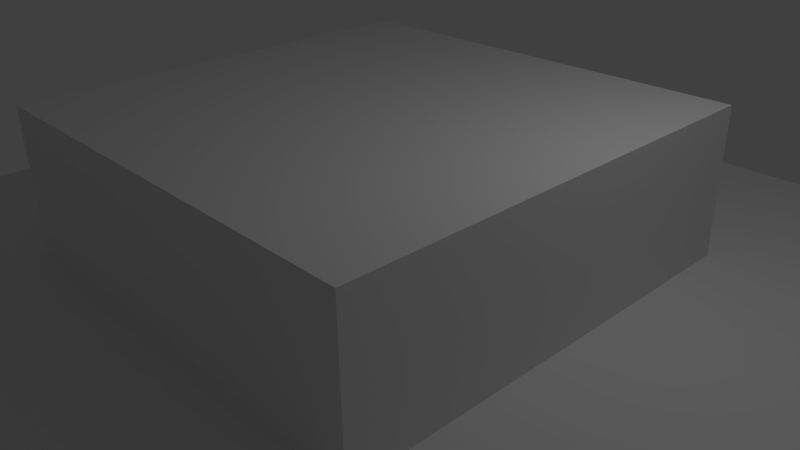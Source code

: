 # Source: bouton3.blend  (saved by Blender 2.77.0; exported with 4.5.12 LTS)
import bpy
from mathutils import Matrix  # noqa: F401  (used for matrix-valued properties, if any)

bpy.ops.wm.read_factory_settings(use_empty=True)
scene = bpy.context.scene
scene.name = 'Scene'

# ---- collections
col_collection_1 = bpy.data.collections.new('Collection 1'); scene.collection.children.link(col_collection_1)

# ---- materials (node trees are filled in below, after node groups)
mat_material = bpy.data.materials.new('Material')
mat_material.alpha_threshold = 0.0
mat_material.use_transparent_shadow = False
mat_material.roughness = 0.5
mat_material.line_color = (0.0, 0.0, 0.0, 1.0)

# ---- material node trees

# ---- world
world_world = bpy.data.worlds.new('World'); scene.world = world_world
world_world.color = (0.05088, 0.05088, 0.05088)
world_world.use_sun_shadow = False
world_world.sun_shadow_jitter_overblur = 0.0
world_world.cycles.sampling_method = 'MANUAL'

# ---- cameras
cam_camera = bpy.data.cameras.new('Camera')
cam_camera.clip_end = 100.0
cam_camera.lens = 35.0
cam_camera.sensor_width = 32.0
cam_camera.sensor_height = 18.0
cam_camera.ortho_scale = 7.314
cam_camera.dof.focus_distance = 0.0
cam_camera.dof.aperture_fstop = 128.0

# ---- lights
light_lamp = bpy.data.lights.new('Lamp', 'POINT')
light_lamp.transmission_factor = 0.0
light_lamp.cutoff_distance = 30.0
light_lamp.energy = 100.0
light_lamp.shadow_buffer_clip_start = 1.001
light_lamp.shadow_soft_size = 0.1
light_lamp.shadow_maximum_resolution = 0.006
light_lamp.use_absolute_resolution = True

# ---- meshes
me_cube_001 = bpy.data.meshes.new('Cube.001')
me_cube_001.from_pydata([(2.0, 1.999, -10.0), (2.0, -1.999, -10.0), (-2.0, -1.999, -10.0), (-2.0, 1.999, -10.0), (2.0, 2.5, 2.0), (2.0, -2.5, 2.0), (-2.0, -2.5, 2.0), (-2.0, 2.5, 2.0), (2.0, 2.5, -2.0), (2.0, -2.5, -2.0), (-2.0, -2.5, -2.0), (-2.0, 2.5, -2.0), (2.0, 2.5, 0.0), (2.0, -2.5, 0.0), (-2.0, -2.5, 0.0), (-2.0, 2.5, 0.0), (2.0, 2.5, -4.0), (2.0, -2.5, -4.0), (-2.0, -2.5, -4.0), (-2.0, 2.5, -4.0), (-3.0, -2.5, -5.96e-08), (-3.0, -2.5, 2.0), (-3.0, 2.5, 2.0), (2.0, -3.0, -2.274e-14), (-2.0, -3.0, -2.274e-14), (-2.0, -3.0, 2.0), (3.0, 2.5, 5.96e-08), (3.0, 2.5, 2.0), (3.0, -2.5, 2.0), (2.0, 3.0, 1.192e-07), (2.0, 3.0, 2.0), (-2.0, 3.0, 1.192e-07), (-2.0, 3.0, 2.0), (2.0, 2.5, -6.0), (2.0, -2.5, -6.0), (-2.0, -2.5, -6.0), (-2.0, 2.5, -6.0), (-2.5, -2.5, -5.0), (-2.5, 2.5, -5.0), (2.5, 2.5, -5.0), (2.5, -2.5, -5.0), (0.8333, 1.999, -10.0), (-0.8333, 1.999, -10.0), (0.8333, -1.999, -10.0), (-0.8333, -1.999, -10.0), (0.8333, 2.5, 2.0), (-0.8333, 2.5, 2.0), (0.8333, -2.5, 2.0), (-0.8333, -2.5, 2.0), (0.8333, 2.5, -2.0), (-0.8333, 2.5, -2.0), (0.8333, -2.5, -2.0), (-0.8333, -2.5, -2.0), (0.8333, 2.5, 0.0), (-0.8333, 2.5, 0.0), (0.8333, -2.5, 0.0), (-0.8333, -2.5, 0.0), (0.8333, -2.5, -4.0), (-0.8333, -2.5, -4.0), (0.8333, 2.5, -4.0), (-0.8333, 2.5, -4.0), (0.8333, -3.0, 2.0), (-0.8333, -3.0, 2.0), (0.8333, -3.0, -2.274e-14), (-0.8333, -3.0, -2.274e-14), (0.8333, 3.0, 2.0), (-0.8333, 3.0, 2.0), (0.8333, 3.0, 1.192e-07), (-0.8333, 3.0, 1.192e-07), (0.8333, -2.5, -6.0), (-0.8333, -2.5, -6.0), (0.8333, 2.5, -6.0), (-0.8333, 2.5, -6.0), (-3.0, -3.0, -5.96e-08), (-3.0, -3.0, 2.0), (3.0, -2.5, 0.0), (3.0, -3.0, -2.274e-14), (3.0, -3.0, 2.0), (2.0, -3.0, 2.0), (3.0, 3.0, 5.96e-08), (3.0, 3.0, 2.0), (-3.0, 3.0, 1.192e-07), (-3.0, 3.0, 2.0), (-3.0, 2.5, -5.96e-08), (-2.0, -2.5, -9.0), (-2.0, 2.5, -9.0), (-0.8333, -2.5, -9.0), (-0.8333, 2.5, -9.0), (2.0, 2.5, -9.0), (2.0, -2.5, -9.0), (0.8333, -2.5, -9.0), (0.8333, 2.5, -9.0)], [], [(42, 44, 2, 3), (46, 7, 6, 48), (4, 5, 28, 27), (48, 6, 25, 62), (20, 14, 24, 73), (87, 42, 3, 85), (54, 50, 11, 15), (18, 10, 11, 19), (58, 52, 10, 18), (16, 8, 9, 17), (27, 26, 79, 80), (10, 14, 15, 11), (52, 56, 14, 10), (8, 12, 13, 9), (16, 17, 40, 39), (70, 58, 18, 35), (18, 19, 38, 37), (50, 60, 19, 11), (20, 21, 22, 83), (6, 7, 22, 21), (32, 31, 81, 82), (15, 14, 20, 83), (64, 62, 25, 24), (21, 20, 73, 74), (76, 75, 28, 77), (55, 13, 23, 63), (26, 27, 28, 75), (23, 13, 75, 76), (80, 79, 29, 30), (13, 12, 26, 75), (66, 68, 31, 32), (54, 15, 31, 68), (45, 4, 30, 65), (82, 81, 83, 22), (84, 35, 36, 85), (86, 70, 35, 84), (88, 33, 34, 89), (60, 72, 36, 19), (35, 18, 37), (36, 35, 37, 38), (19, 36, 38), (34, 33, 39, 40), (33, 16, 39), (17, 34, 40), (16, 33, 71, 59), (87, 86, 44, 42), (89, 34, 69, 90), (7, 46, 66, 32), (46, 45, 65, 66), (12, 53, 67, 29), (53, 54, 68, 67), (30, 29, 67, 65), (65, 67, 68, 66), (14, 56, 64, 24), (56, 55, 63, 64), (23, 78, 61, 63), (63, 61, 62, 64), (8, 16, 59, 49), (34, 17, 57, 69), (58, 70, 72, 60), (9, 13, 55, 51), (17, 9, 51, 57), (12, 8, 49, 53), (88, 0, 41, 91), (5, 47, 61, 78), (47, 48, 62, 61), (4, 45, 47, 5), (45, 46, 48, 47), (0, 1, 43, 41), (52, 58, 60, 50), (56, 52, 50, 54), (55, 56, 54, 53), (51, 55, 53, 49), (57, 51, 49, 59), (69, 57, 59, 71), (90, 69, 71, 91), (74, 73, 24, 25), (6, 21, 74, 25), (77, 28, 5, 78), (77, 78, 23, 76), (27, 80, 30, 4), (12, 29, 79, 26), (32, 82, 22, 7), (15, 83, 81, 31), (72, 70, 86, 87), (44, 86, 84, 2), (2, 84, 85, 3), (72, 87, 85, 36), (43, 90, 91, 41), (33, 88, 91, 71), (1, 89, 90, 43), (0, 88, 89, 1)])
me_cube_001.materials.append(mat_material)
me_cube_001.use_remesh_preserve_volume = False
me_cube_001.use_remesh_preserve_attributes = False
me_cube_001.use_mirror_vertex_groups = False
me_cube_001.update()
me_cube = bpy.data.meshes.new('Cube')
me_cube.from_pydata([(1.5, 1.5, -2.0), (1.5, -1.5, -2.0), (0.625, -0.625, -2.0), (0.625, 0.625, -2.0), (-0.625, 0.625, -2.0), (-1.5, 1.5, -2.0), (-1.5, -1.5, -2.0), (-0.625, -0.625, -2.0), (1.5, 1.5, 0.0), (-1.5, 1.5, 0.0), (1.5, -1.5, 0.0), (-1.5, -1.5, 0.0), (-0.625, -0.625, 0.0), (-0.625, 0.625, 0.0), (0.625, 0.625, 0.0), (0.625, -0.625, 0.0), (1.5, -0.625, -2.0), (1.5, -0.625, 0.0), (1.5, 0.625, 0.0), (1.5, 0.625, -2.0), (-1.5, 0.625, 0.0), (-1.5, 0.625, -2.0), (-1.5, -0.625, 0.0), (-1.5, -0.625, -2.0), (-0.625, 1.5, 0.0), (-0.625, 1.5, -2.0), (0.625, 1.5, 0.0), (0.625, 1.5, -2.0), (0.625, -1.5, 0.0), (0.625, -1.5, -2.0), (-0.625, -1.5, -2.0), (-0.625, -1.5, 0.0)], [], [(0, 19, 3, 27), (8, 0, 27, 26), (0, 8, 18, 19), (1, 10, 28, 29), (6, 11, 22, 23), (25, 4, 21, 5), (3, 2, 15, 14), (14, 13, 4, 3), (2, 7, 12, 15), (7, 4, 13, 12), (31, 12, 22, 11), (16, 17, 10, 1), (17, 15, 28, 10), (19, 18, 17, 16), (3, 19, 16, 2), (18, 14, 15, 17), (13, 20, 22, 12), (1, 29, 2, 16), (21, 20, 9, 5), (8, 26, 14, 18), (7, 23, 21, 4), (23, 22, 20, 21), (24, 25, 5, 9), (13, 24, 9, 20), (26, 27, 25, 24), (14, 26, 24, 13), (27, 3, 4, 25), (29, 28, 31, 30), (2, 29, 30, 7), (28, 15, 12, 31), (30, 31, 11, 6), (7, 30, 6, 23)])
me_cube.materials.append(mat_material)
me_cube.use_remesh_preserve_volume = False
me_cube.use_remesh_preserve_attributes = False
me_cube.use_mirror_vertex_groups = False
me_cube.update()

# ---- objects
ob_cube_001 = bpy.data.objects.new('Cube.001', me_cube_001)
ob_cube = bpy.data.objects.new('Cube', me_cube)
ob_lamp = bpy.data.objects.new('Lamp', light_lamp)
ob_camera = bpy.data.objects.new('Camera', cam_camera)

# ---- transforms, parenting, visibility, modifiers, constraints
ob_cube_001.location = (0.0, 0.0, 0.0)
ob_cube_001.lock_rotations_4d = False
ob_cube_001.empty_display_type = 'ARROWS'
ob_cube_001.lineart.crease_threshold = 0.0
ob_cube.location = (0.0, 0.0, 0.0)
ob_cube.scale = (4.0, 4.0, 1.0)
ob_cube.lock_rotations_4d = False
ob_cube.empty_display_type = 'ARROWS'
ob_cube.display_type = 'WIRE'
ob_cube.lineart.crease_threshold = 0.0
ob_lamp.location = (4.076, 1.005, 5.904)
ob_lamp.rotation_euler = (0.6503, 0.05522, 1.866)
ob_lamp.lock_rotations_4d = False
ob_lamp.empty_display_type = 'ARROWS'
ob_lamp.color = (0.0, 0.0, 0.0, 0.0)
ob_lamp.lineart.crease_threshold = 0.0
ob_camera.location = (7.481, -6.508, 5.344)
ob_camera.rotation_euler = (1.109, 0.01082, 0.8149)
ob_camera.lock_rotations_4d = False
ob_camera.empty_display_type = 'ARROWS'
ob_camera.color = (0.0, 0.0, 0.0, 0.0)
ob_camera.display_type = 'WIRE'
ob_camera.lineart.crease_threshold = 0.0

# ---- collection membership
col_collection_1.objects.link(ob_cube_001)
col_collection_1.objects.link(ob_cube)
col_collection_1.objects.link(ob_lamp)
col_collection_1.objects.link(ob_camera)

# ---- scene / render settings (as saved in the file)
scene.camera = ob_camera
scene.frame_start = 1; scene.frame_end = 250; scene.frame_set(1)
scene.render.engine = 'BLENDER_EEVEE_NEXT'
scene.render.resolution_percentage = 50
scene.render.dither_intensity = 0.0
scene.cycles.use_denoising = False
scene.cycles.samples = 128
scene.cycles.sampling_pattern = 'TABULATED_SOBOL'
scene.cycles.light_sampling_threshold = 0.0
scene.cycles.use_adaptive_sampling = False
scene.cycles.use_light_tree = False
scene.cycles.blur_glossy = 0.0
scene.cycles.sample_clamp_indirect = 0.0
scene.view_settings.view_transform = 'Standard'
bpy.context.view_layer.update()
